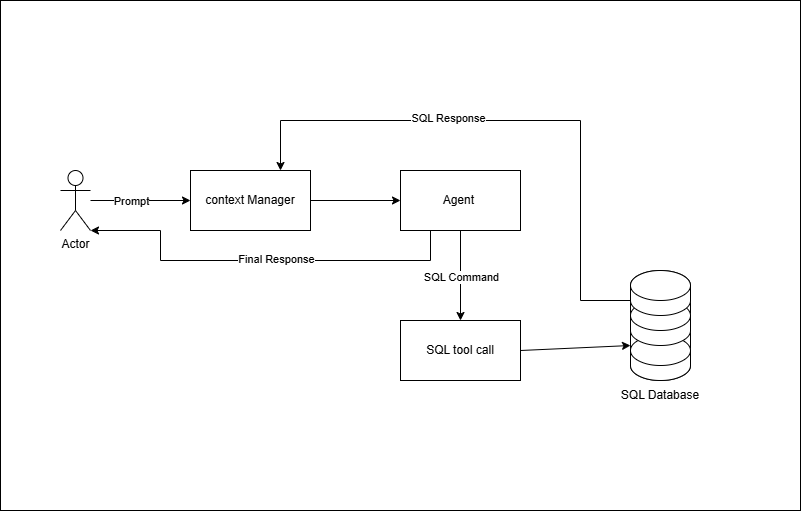

The diagram above was exported from draw.io. Its source (the exported page's mxGraphModel, read from the mxfile embedded in the PNG):
<mxGraphModel dx="1030" dy="527" grid="1" gridSize="10" guides="1" tooltips="1" connect="1" arrows="1" fold="1" page="1" pageScale="1" pageWidth="827" pageHeight="1169" math="0" shadow="0">
  <root>
    <mxCell id="0" />
    <mxCell id="1" parent="0" />
    <mxCell id="wZQxftsO-5Amn_UdXlCc-2" parent="1" style="rounded=0;whiteSpace=wrap;html=1;" value="" vertex="1">
      <mxGeometry height="510" width="800" x="80" y="50" as="geometry" />
    </mxCell>
    <mxCell id="wZQxftsO-5Amn_UdXlCc-3" parent="1" style="shape=umlActor;verticalLabelPosition=bottom;verticalAlign=top;html=1;outlineConnect=0;" value="Actor" vertex="1">
      <mxGeometry height="60" width="30" x="140" y="220" as="geometry" />
    </mxCell>
    <mxCell id="wZQxftsO-5Amn_UdXlCc-4" parent="1" style="rounded=0;whiteSpace=wrap;html=1;" value="context Manager" vertex="1">
      <mxGeometry height="60" width="120" x="270" y="220" as="geometry" />
    </mxCell>
    <mxCell id="wZQxftsO-5Amn_UdXlCc-5" parent="1" style="rounded=0;whiteSpace=wrap;html=1;" value="Agent&amp;nbsp;" vertex="1">
      <mxGeometry height="60" width="120" x="480" y="220" as="geometry" />
    </mxCell>
    <mxCell id="wZQxftsO-5Amn_UdXlCc-6" parent="1" style="rounded=0;whiteSpace=wrap;html=1;" value="SQL tool call" vertex="1">
      <mxGeometry height="60" width="120" x="480" y="370" as="geometry" />
    </mxCell>
    <mxCell id="wZQxftsO-5Amn_UdXlCc-7" edge="1" parent="1" source="wZQxftsO-5Amn_UdXlCc-3" style="endArrow=classic;html=1;rounded=0;entryX=0;entryY=0.5;entryDx=0;entryDy=0;" target="wZQxftsO-5Amn_UdXlCc-4" value="">
      <mxGeometry height="50" relative="1" width="50" as="geometry">
        <mxPoint x="210" y="330" as="sourcePoint" />
        <mxPoint x="260" y="280" as="targetPoint" />
      </mxGeometry>
    </mxCell>
    <mxCell id="wZQxftsO-5Amn_UdXlCc-8" connectable="0" parent="wZQxftsO-5Amn_UdXlCc-7" style="edgeLabel;html=1;align=center;verticalAlign=middle;resizable=0;points=[];" value="Prompt" vertex="1">
      <mxGeometry relative="1" x="0.152" y="-2" as="geometry">
        <mxPoint x="-18" y="-2" as="offset" />
      </mxGeometry>
    </mxCell>
    <mxCell id="wZQxftsO-5Amn_UdXlCc-9" edge="1" parent="1" source="wZQxftsO-5Amn_UdXlCc-4" style="endArrow=classic;html=1;rounded=0;exitX=1;exitY=0.5;exitDx=0;exitDy=0;entryX=0;entryY=0.5;entryDx=0;entryDy=0;" target="wZQxftsO-5Amn_UdXlCc-5" value="">
      <mxGeometry height="50" relative="1" width="50" as="geometry">
        <mxPoint x="350" y="460" as="sourcePoint" />
        <mxPoint x="400" y="410" as="targetPoint" />
      </mxGeometry>
    </mxCell>
    <mxCell id="wZQxftsO-5Amn_UdXlCc-10" edge="1" parent="1" source="wZQxftsO-5Amn_UdXlCc-5" style="endArrow=classic;html=1;rounded=0;exitX=0.5;exitY=1;exitDx=0;exitDy=0;entryX=0.5;entryY=0;entryDx=0;entryDy=0;" target="wZQxftsO-5Amn_UdXlCc-6" value="">
      <mxGeometry height="50" relative="1" width="50" as="geometry">
        <mxPoint x="260" y="450" as="sourcePoint" />
        <mxPoint x="310" y="400" as="targetPoint" />
      </mxGeometry>
    </mxCell>
    <mxCell id="wZQxftsO-5Amn_UdXlCc-11" connectable="0" parent="wZQxftsO-5Amn_UdXlCc-10" style="edgeLabel;html=1;align=center;verticalAlign=middle;resizable=0;points=[];" value="SQL Command" vertex="1">
      <mxGeometry relative="1" x="0.265" as="geometry">
        <mxPoint y="-11" as="offset" />
      </mxGeometry>
    </mxCell>
    <mxCell id="wZQxftsO-5Amn_UdXlCc-16" edge="1" parent="1" source="wZQxftsO-5Amn_UdXlCc-6" style="endArrow=classic;html=1;rounded=0;entryX=0;entryY=0;entryDx=0;entryDy=75;entryPerimeter=0;exitX=1;exitY=0.5;exitDx=0;exitDy=0;" target="wZQxftsO-5Amn_UdXlCc-19" value="">
      <mxGeometry height="50" relative="1" width="50" as="geometry">
        <mxPoint x="410" y="480" as="sourcePoint" />
        <mxPoint x="700" y="370" as="targetPoint" />
      </mxGeometry>
    </mxCell>
    <mxCell id="wZQxftsO-5Amn_UdXlCc-23" connectable="0" parent="1" style="group" value="" vertex="1">
      <mxGeometry height="110" width="60" x="710" y="320" as="geometry" />
    </mxCell>
    <mxCell id="wZQxftsO-5Amn_UdXlCc-19" parent="wZQxftsO-5Amn_UdXlCc-23" style="shape=cylinder3;whiteSpace=wrap;html=1;boundedLbl=1;backgroundOutline=1;size=15;" value="" vertex="1">
      <mxGeometry height="110" width="60" as="geometry" />
    </mxCell>
    <mxCell id="wZQxftsO-5Amn_UdXlCc-20" parent="wZQxftsO-5Amn_UdXlCc-23" style="shape=cylinder3;whiteSpace=wrap;html=1;boundedLbl=1;backgroundOutline=1;size=15;" value="" vertex="1">
      <mxGeometry height="45" width="60" y="65" as="geometry" />
    </mxCell>
    <mxCell id="wZQxftsO-5Amn_UdXlCc-21" parent="wZQxftsO-5Amn_UdXlCc-23" style="shape=cylinder3;whiteSpace=wrap;html=1;boundedLbl=1;backgroundOutline=1;size=15;" value="" vertex="1">
      <mxGeometry height="45" width="60" y="30" as="geometry" />
    </mxCell>
    <mxCell id="wZQxftsO-5Amn_UdXlCc-22" parent="wZQxftsO-5Amn_UdXlCc-23" style="shape=cylinder3;whiteSpace=wrap;html=1;boundedLbl=1;backgroundOutline=1;size=15;" value="" vertex="1">
      <mxGeometry height="45" width="60" as="geometry" />
    </mxCell>
    <mxCell id="wZQxftsO-5Amn_UdXlCc-24" parent="1" style="text;html=1;whiteSpace=wrap;strokeColor=none;fillColor=none;align=center;verticalAlign=middle;rounded=0;" value="SQL Database" vertex="1">
      <mxGeometry height="30" width="100" x="690" y="430" as="geometry" />
    </mxCell>
    <mxCell id="wZQxftsO-5Amn_UdXlCc-25" edge="1" parent="1" style="endArrow=classic;html=1;rounded=0;exitX=0;exitY=0;exitDx=0;exitDy=15;exitPerimeter=0;entryX=0.75;entryY=0;entryDx=0;entryDy=0;" target="wZQxftsO-5Amn_UdXlCc-4" value="">
      <mxGeometry height="50" relative="1" width="50" as="geometry">
        <Array as="points">
          <mxPoint x="660" y="350" />
          <mxPoint x="660" y="170" />
          <mxPoint x="360" y="170" />
        </Array>
        <mxPoint x="710" y="350" as="sourcePoint" />
        <mxPoint x="440" y="400" as="targetPoint" />
      </mxGeometry>
    </mxCell>
    <mxCell id="wZQxftsO-5Amn_UdXlCc-27" connectable="0" parent="wZQxftsO-5Amn_UdXlCc-25" style="edgeLabel;html=1;align=center;verticalAlign=middle;resizable=0;points=[];" value="SQL Response" vertex="1">
      <mxGeometry relative="1" x="0.2517" y="-3" as="geometry">
        <mxPoint as="offset" />
      </mxGeometry>
    </mxCell>
    <mxCell id="wZQxftsO-5Amn_UdXlCc-28" edge="1" parent="1" source="wZQxftsO-5Amn_UdXlCc-5" style="endArrow=classic;html=1;rounded=0;entryX=1;entryY=1;entryDx=0;entryDy=0;entryPerimeter=0;exitX=0.25;exitY=1;exitDx=0;exitDy=0;" target="wZQxftsO-5Amn_UdXlCc-3" value="">
      <mxGeometry height="50" relative="1" width="50" as="geometry">
        <Array as="points">
          <mxPoint x="510" y="310" />
          <mxPoint x="240" y="310" />
          <mxPoint x="240" y="280" />
        </Array>
        <mxPoint x="240" y="400" as="sourcePoint" />
        <mxPoint x="290" y="350" as="targetPoint" />
      </mxGeometry>
    </mxCell>
    <mxCell id="wZQxftsO-5Amn_UdXlCc-29" connectable="0" parent="wZQxftsO-5Amn_UdXlCc-28" style="edgeLabel;html=1;align=center;verticalAlign=middle;resizable=0;points=[];" value="Final Response" vertex="1">
      <mxGeometry relative="1" x="-0.075" y="-2" as="geometry">
        <mxPoint as="offset" />
      </mxGeometry>
    </mxCell>
  </root>
</mxGraphModel>